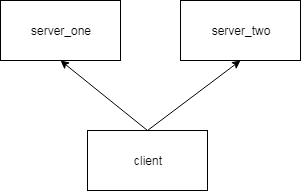

The diagram above was exported from draw.io. Its source (the exported page's mxGraphModel, read from the mxfile embedded in the PNG):
<mxGraphModel dx="1394" dy="764" grid="1" gridSize="10" guides="1" tooltips="1" connect="1" arrows="1" fold="1" page="1" pageScale="1" pageWidth="827" pageHeight="1169" math="0" shadow="0">
  <root>
    <mxCell id="0" />
    <mxCell id="1" parent="0" />
    <mxCell id="hlBn95XGrQrMWDNiUKw_-1" value="server_one&lt;br&gt;" style="rounded=0;whiteSpace=wrap;html=1;" vertex="1" parent="1">
      <mxGeometry x="20" y="20" width="120" height="60" as="geometry" />
    </mxCell>
    <mxCell id="hlBn95XGrQrMWDNiUKw_-3" value="server_two" style="rounded=0;whiteSpace=wrap;html=1;" vertex="1" parent="1">
      <mxGeometry x="200" y="20" width="120" height="60" as="geometry" />
    </mxCell>
    <mxCell id="hlBn95XGrQrMWDNiUKw_-5" value="client" style="rounded=0;whiteSpace=wrap;html=1;" vertex="1" parent="1">
      <mxGeometry x="107" y="150" width="120" height="60" as="geometry" />
    </mxCell>
    <mxCell id="hlBn95XGrQrMWDNiUKw_-6" value="" style="endArrow=classic;html=1;exitX=0.5;exitY=0;exitDx=0;exitDy=0;entryX=0.5;entryY=1;entryDx=0;entryDy=0;" edge="1" parent="1" source="hlBn95XGrQrMWDNiUKw_-5" target="hlBn95XGrQrMWDNiUKw_-3">
      <mxGeometry width="50" height="50" relative="1" as="geometry">
        <mxPoint x="20" y="280" as="sourcePoint" />
        <mxPoint x="70" y="230" as="targetPoint" />
      </mxGeometry>
    </mxCell>
    <mxCell id="hlBn95XGrQrMWDNiUKw_-7" value="" style="endArrow=classic;html=1;entryX=0.5;entryY=1;entryDx=0;entryDy=0;exitX=0.5;exitY=0;exitDx=0;exitDy=0;" edge="1" parent="1" source="hlBn95XGrQrMWDNiUKw_-5" target="hlBn95XGrQrMWDNiUKw_-1">
      <mxGeometry width="50" height="50" relative="1" as="geometry">
        <mxPoint x="20" y="280" as="sourcePoint" />
        <mxPoint x="70" y="230" as="targetPoint" />
      </mxGeometry>
    </mxCell>
  </root>
</mxGraphModel>